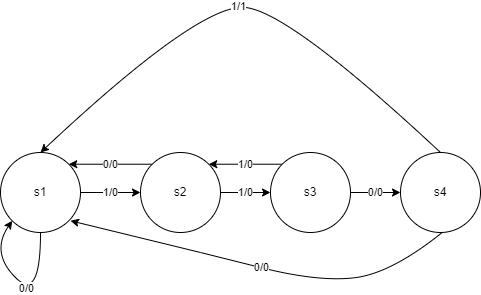

The diagram above was exported from draw.io. Its source (the exported page's mxGraphModel, read from the mxfile embedded in the PNG):
<mxGraphModel dx="1674" dy="800" grid="1" gridSize="10" guides="1" tooltips="1" connect="1" arrows="1" fold="1" page="1" pageScale="1" pageWidth="827" pageHeight="1169" math="0" shadow="0">
  <root>
    <mxCell id="WIyWlLk6GJQsqaUBKTNV-0" />
    <mxCell id="WIyWlLk6GJQsqaUBKTNV-1" parent="WIyWlLk6GJQsqaUBKTNV-0" />
    <mxCell id="aXrmk4FM_Ra0JbeD8-sf-4" value="1/0" style="edgeStyle=orthogonalEdgeStyle;rounded=0;orthogonalLoop=1;jettySize=auto;html=1;entryX=0;entryY=0.5;entryDx=0;entryDy=0;" parent="WIyWlLk6GJQsqaUBKTNV-1" source="aXrmk4FM_Ra0JbeD8-sf-0" target="aXrmk4FM_Ra0JbeD8-sf-1" edge="1">
      <mxGeometry relative="1" as="geometry" />
    </mxCell>
    <mxCell id="aXrmk4FM_Ra0JbeD8-sf-0" value="s1" style="ellipse;whiteSpace=wrap;html=1;aspect=fixed;" parent="WIyWlLk6GJQsqaUBKTNV-1" vertex="1">
      <mxGeometry x="70" y="210" width="80" height="80" as="geometry" />
    </mxCell>
    <mxCell id="aXrmk4FM_Ra0JbeD8-sf-5" value="1/0" style="edgeStyle=orthogonalEdgeStyle;rounded=0;orthogonalLoop=1;jettySize=auto;html=1;entryX=0;entryY=0.5;entryDx=0;entryDy=0;" parent="WIyWlLk6GJQsqaUBKTNV-1" source="aXrmk4FM_Ra0JbeD8-sf-1" target="aXrmk4FM_Ra0JbeD8-sf-2" edge="1">
      <mxGeometry relative="1" as="geometry" />
    </mxCell>
    <mxCell id="aXrmk4FM_Ra0JbeD8-sf-14" value="0/0" style="edgeStyle=orthogonalEdgeStyle;rounded=0;orthogonalLoop=1;jettySize=auto;html=1;exitX=0;exitY=0;exitDx=0;exitDy=0;entryX=1;entryY=0;entryDx=0;entryDy=0;" parent="WIyWlLk6GJQsqaUBKTNV-1" source="aXrmk4FM_Ra0JbeD8-sf-1" target="aXrmk4FM_Ra0JbeD8-sf-0" edge="1">
      <mxGeometry relative="1" as="geometry" />
    </mxCell>
    <mxCell id="aXrmk4FM_Ra0JbeD8-sf-1" value="s2" style="ellipse;whiteSpace=wrap;html=1;aspect=fixed;" parent="WIyWlLk6GJQsqaUBKTNV-1" vertex="1">
      <mxGeometry x="210" y="210" width="80" height="80" as="geometry" />
    </mxCell>
    <mxCell id="aXrmk4FM_Ra0JbeD8-sf-6" value="0/0" style="edgeStyle=orthogonalEdgeStyle;rounded=0;orthogonalLoop=1;jettySize=auto;html=1;entryX=0;entryY=0.5;entryDx=0;entryDy=0;" parent="WIyWlLk6GJQsqaUBKTNV-1" source="aXrmk4FM_Ra0JbeD8-sf-2" target="aXrmk4FM_Ra0JbeD8-sf-3" edge="1">
      <mxGeometry relative="1" as="geometry" />
    </mxCell>
    <mxCell id="aXrmk4FM_Ra0JbeD8-sf-15" value="1/0" style="edgeStyle=orthogonalEdgeStyle;rounded=0;orthogonalLoop=1;jettySize=auto;html=1;exitX=0;exitY=0;exitDx=0;exitDy=0;entryX=1;entryY=0;entryDx=0;entryDy=0;" parent="WIyWlLk6GJQsqaUBKTNV-1" source="aXrmk4FM_Ra0JbeD8-sf-2" target="aXrmk4FM_Ra0JbeD8-sf-1" edge="1">
      <mxGeometry relative="1" as="geometry" />
    </mxCell>
    <mxCell id="aXrmk4FM_Ra0JbeD8-sf-2" value="s3" style="ellipse;whiteSpace=wrap;html=1;aspect=fixed;" parent="WIyWlLk6GJQsqaUBKTNV-1" vertex="1">
      <mxGeometry x="340" y="210" width="80" height="80" as="geometry" />
    </mxCell>
    <mxCell id="aXrmk4FM_Ra0JbeD8-sf-3" value="s4" style="ellipse;whiteSpace=wrap;html=1;aspect=fixed;" parent="WIyWlLk6GJQsqaUBKTNV-1" vertex="1">
      <mxGeometry x="470" y="210" width="80" height="80" as="geometry" />
    </mxCell>
    <mxCell id="aXrmk4FM_Ra0JbeD8-sf-8" value="1/1" style="curved=1;endArrow=classic;html=1;rounded=0;exitX=0.5;exitY=0;exitDx=0;exitDy=0;entryX=0.5;entryY=0;entryDx=0;entryDy=0;" parent="WIyWlLk6GJQsqaUBKTNV-1" source="aXrmk4FM_Ra0JbeD8-sf-3" target="aXrmk4FM_Ra0JbeD8-sf-0" edge="1">
      <mxGeometry width="50" height="50" relative="1" as="geometry">
        <mxPoint x="270" y="110" as="sourcePoint" />
        <mxPoint x="320" y="60" as="targetPoint" />
        <Array as="points">
          <mxPoint x="360" y="70" />
          <mxPoint x="270" y="60" />
        </Array>
      </mxGeometry>
    </mxCell>
    <mxCell id="aXrmk4FM_Ra0JbeD8-sf-9" value="0/0" style="curved=1;endArrow=classic;html=1;rounded=0;entryX=0;entryY=1;entryDx=0;entryDy=0;exitX=0.5;exitY=1;exitDx=0;exitDy=0;" parent="WIyWlLk6GJQsqaUBKTNV-1" source="aXrmk4FM_Ra0JbeD8-sf-0" target="aXrmk4FM_Ra0JbeD8-sf-0" edge="1">
      <mxGeometry width="50" height="50" relative="1" as="geometry">
        <mxPoint x="60" y="360" as="sourcePoint" />
        <mxPoint x="110" y="310" as="targetPoint" />
        <Array as="points">
          <mxPoint x="110" y="360" />
          <mxPoint x="60" y="310" />
        </Array>
      </mxGeometry>
    </mxCell>
    <mxCell id="aXrmk4FM_Ra0JbeD8-sf-18" value="0/0" style="curved=1;endArrow=classic;html=1;rounded=0;exitX=0.5;exitY=1;exitDx=0;exitDy=0;entryX=1;entryY=1;entryDx=0;entryDy=0;" parent="WIyWlLk6GJQsqaUBKTNV-1" edge="1">
      <mxGeometry width="50" height="50" relative="1" as="geometry">
        <mxPoint x="511.72" y="290" as="sourcePoint" />
        <mxPoint x="140.00427124746213" y="278.28427124746213" as="targetPoint" />
        <Array as="points">
          <mxPoint x="461.72" y="330" />
          <mxPoint x="390" y="340" />
          <mxPoint x="270" y="310" />
        </Array>
      </mxGeometry>
    </mxCell>
  </root>
</mxGraphModel>